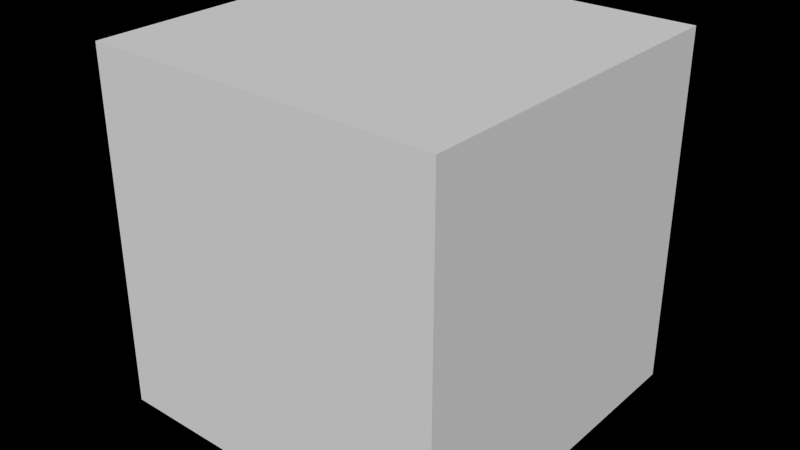 # Source: Cube.blend  (saved by Blender 2.76.0; exported with 4.5.12 LTS)
import bpy
from mathutils import Matrix  # noqa: F401  (used for matrix-valued properties, if any)

bpy.ops.wm.read_factory_settings(use_empty=True)
scene = bpy.context.scene
scene.name = 'Scene'

# ---- collections
col_collection_1 = bpy.data.collections.new('Collection 1'); scene.collection.children.link(col_collection_1)

# ---- materials (node trees are filled in below, after node groups)
mat_material_004 = bpy.data.materials.new('Material.004')
mat_material_004.alpha_threshold = 0.0
mat_material_004.use_transparent_shadow = False
mat_material_004.roughness = 0.5
mat_material_004.line_color = (0.0, 0.0, 0.0, 1.0)
mat_front = bpy.data.materials.new('front')
mat_front.alpha_threshold = 0.0
mat_front.use_transparent_shadow = False
mat_front.roughness = 0.5
mat_left = bpy.data.materials.new('left')
mat_left.alpha_threshold = 0.0
mat_left.use_transparent_shadow = False
mat_left.roughness = 0.5
mat_back = bpy.data.materials.new('back')
mat_back.alpha_threshold = 0.0
mat_back.use_transparent_shadow = False
mat_back.roughness = 0.5
mat_right = bpy.data.materials.new('right')
mat_right.alpha_threshold = 0.0
mat_right.use_transparent_shadow = False
mat_right.roughness = 0.5
mat_top = bpy.data.materials.new('top')
mat_top.alpha_threshold = 0.0
mat_top.use_transparent_shadow = False
mat_top.roughness = 0.5

# ---- material node trees

# ---- world
world_world = bpy.data.worlds.new('World'); scene.world = world_world
world_world.color = (0.0, 0.0, 0.0)
world_world.use_sun_shadow = False
world_world.sun_shadow_jitter_overblur = 0.0
world_world.cycles.sampling_method = 'MANUAL'
world_world.cycles.sample_map_resolution = 256

# ---- meshes
me_cube_001 = bpy.data.meshes.new('Cube.001')
me_cube_001.from_pydata([(1.0, 0.9734, -1.0), (1.0, -1.027, -1.0), (-1.0, -1.0, -1.0), (-1.0, 0.9734, -1.0), (1.0, 0.9734, 1.0), (1.0, -1.027, 1.0), (-1.0, -1.0, 1.0), (-1.0, 0.9734, 1.0)], [], [(0, 1, 2, 3), (4, 7, 6, 5), (0, 4, 5, 1), (1, 5, 6, 2), (2, 6, 7, 3), (4, 0, 3, 7)])
me_cube_001.polygons.foreach_set('material_index', [0, 5, 1, 4, 3, 2])
_uv = me_cube_001.uv_layers.new(name='UVMap')
_uv.uv.foreach_set('vector', [0.0, 0.0, 0.0, 0.0, 0.0, 0.0, 0.0, 0.0, 0.9999, 0.9999, 9.998e-05, 0.9999, 0.0001, 0.01341, 0.9999, 9.998e-05, 0.9999, 9.998e-05, 0.9999, 0.9999, 9.998e-05, 0.9999, 0.0001003, 0.0001001, 0.9999, 9.998e-05, 0.9999, 0.9998, 0.0001442, 0.9998, 9.998e-05, 0.0001443, 0.9866, 9.931e-05, 0.9866, 0.9999, 9.937e-05, 0.9999, 9.931e-05, 9.949e-05, 0.9999, 9.998e-05, 0.9999, 0.9999, 0.0001003, 0.9999, 9.998e-05, 0.0001003])
me_cube_001.materials.append(mat_material_004)
me_cube_001.materials.append(mat_front)
me_cube_001.materials.append(mat_left)
me_cube_001.materials.append(mat_back)
me_cube_001.materials.append(mat_right)
me_cube_001.materials.append(mat_top)
me_cube_001.use_remesh_preserve_volume = False
me_cube_001.use_remesh_preserve_attributes = False
me_cube_001.use_mirror_vertex_groups = False
me_cube_001.update()

# ---- objects
ob_morsy = bpy.data.objects.new('morsy', None)
ob_cube = bpy.data.objects.new('Cube', me_cube_001)

# ---- transforms, parenting, visibility, modifiers, constraints
ob_morsy.location = (0.0, 0.0, 0.0)
ob_morsy.empty_display_type = 'ARROWS'
ob_morsy.empty_image_offset = (0.0, 0.0)
ob_morsy.lineart.crease_threshold = 0.0
ob_cube.parent = ob_morsy
ob_cube.location = (0.0, 0.0, 0.4)
ob_cube.scale = (0.08, 0.08, 0.08)
ob_cube.lock_rotations_4d = False
ob_cube.empty_display_type = 'ARROWS'
ob_cube.lineart.crease_threshold = 0.0

# ---- collection membership
col_collection_1.objects.link(ob_morsy)
col_collection_1.objects.link(ob_cube)

# ---- scene / render settings (as saved in the file)
scene.frame_start = 1; scene.frame_end = 250; scene.frame_set(1)
scene.render.engine = 'BLENDER_EEVEE_NEXT'
scene.render.image_settings.color_mode = 'RGB'
scene.render.image_settings.compression = 90
scene.render.resolution_percentage = 50
scene.render.dither_intensity = 0.0
scene.render.film_transparent = True
scene.render.bake_margin = 2
scene.render.bake_bias = 0.0
scene.cycles.use_denoising = False
scene.cycles.samples = 10
scene.cycles.sampling_pattern = 'TABULATED_SOBOL'
scene.cycles.light_sampling_threshold = 0.0
scene.cycles.use_adaptive_sampling = False
scene.cycles.use_light_tree = False
scene.cycles.blur_glossy = 0.0
scene.cycles.volume_bounces = 1
scene.cycles.pixel_filter_type = 'GAUSSIAN'
scene.cycles.sample_clamp_indirect = 0.0
scene.view_settings.view_transform = 'Standard'
bpy.context.view_layer.update()

# ---- added for rendering (the .blend has no active camera and no usable light): camera, sun
cam_auto = bpy.data.cameras.new('AutoCamera')
cam_auto.lens = 50.0
cam_auto.sensor_width = 36.0
cam_auto.clip_end = 1000.0
ob_auto_camera = bpy.data.objects.new('AutoCamera', cam_auto)
scene.collection.objects.link(ob_auto_camera)
ob_auto_camera.location = (0.256406, -0.309817, 0.605125)
ob_auto_camera.rotation_euler = (1.09748, -7.21219e-08, 0.694738)
scene.camera = ob_auto_camera
light_auto_sun = bpy.data.lights.new('AutoSun', 'SUN')
light_auto_sun.energy = 3.0
light_auto_sun.angle = 0.0523599
ob_auto_sun = bpy.data.objects.new('AutoSun', light_auto_sun)
scene.collection.objects.link(ob_auto_sun)
ob_auto_sun.rotation_euler = (0.872665, 0.174533, 0.523599)
bpy.context.view_layer.update()
